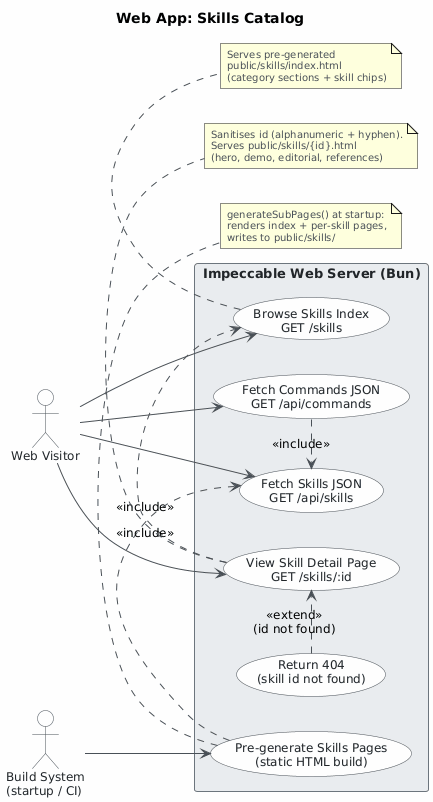

The diagram above was rendered by PlantUML. Its source (embedded in the PNG):
@startuml
skinparam classAttributeIconSize 0
skinparam shadowing false
skinparam defaultFontName "Segoe UI"
skinparam defaultFontSize 12
skinparam backgroundColor #FEFEFE
skinparam class {
    BackgroundColor #F8F9FA
    BorderColor #495057
    ArrowColor #495057
    FontColor #212529
}
skinparam package {
    BackgroundColor #E9ECEF
    BorderColor #6C757D
}
skinparam actor {
    BackgroundColor #F8F9FA
    BorderColor #495057
    FontColor #212529
}
skinparam usecase {
    BackgroundColor #F8F9FA
    BorderColor #495057
    FontColor #212529
    ArrowColor #495057
}
skinparam rectangleBorderColor #6C757D
skinparam rectangleBackgroundColor #E9ECEF
skinparam rectangleFontColor #212529
skinparam rectangleFontSize 13
skinparam rectangleFontStyle bold
skinparam noteFontSize 10
skinparam noteFontColor #495057

title Web App: Skills Catalog

left to right direction

actor "Web Visitor" as visitor
actor "Build System\n(startup / CI)" as build

rectangle "Impeccable Web Server (Bun)" {

    usecase "Browse Skills Index\nGET /skills" as UC1
    usecase "View Skill Detail Page\nGET /skills/:id" as UC2
    usecase "Fetch Skills JSON\nGET /api/skills" as UC3
    usecase "Fetch Commands JSON\nGET /api/commands" as UC4
    usecase "Pre-generate Skills Pages\n(static HTML build)" as UC5
    usecase "Return 404\n(skill id not found)" as UC6

}

' Actor → Use-case associations
visitor --> UC1
visitor --> UC2
visitor --> UC3
visitor --> UC4
build   --> UC5

' Include: UC4 reuses UC3's logic (getCommands → getSkills)
UC4 .> UC3 : <<include>>

' Include: skill detail pages share the same sidebar navigation as the index
UC2 .> UC1 : <<include>>

' Include: static build pipeline reads the same skills data as the API
UC5 .> UC3 : <<include>>

' Extend: detail page can fail gracefully with a 404
UC6 .> UC2 : <<extend>>\n(id not found)

note bottom of UC1
  Serves pre-generated
  public/skills/index.html
  (category sections + skill chips)
end note

note bottom of UC2
  Sanitises id (alphanumeric + hyphen).
  Serves public/skills/{id}.html
  (hero, demo, editorial, references)
end note

note bottom of UC5
  generateSubPages() at startup:
  renders index + per-skill pages,
  writes to public/skills/
end note
@enduml